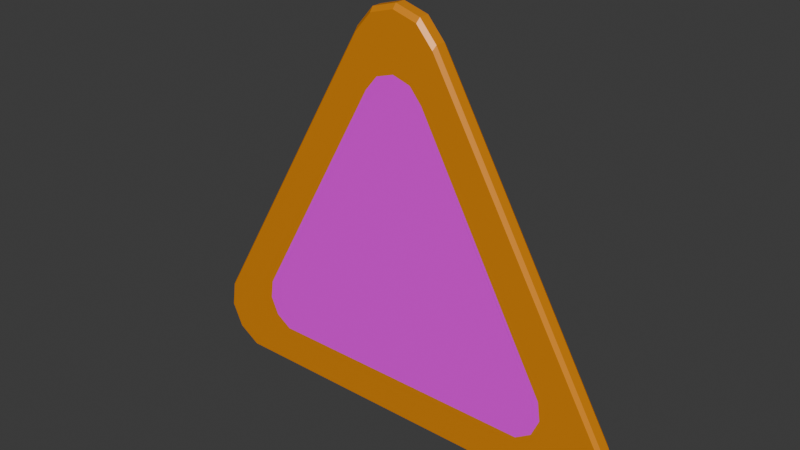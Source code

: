 # Source: TrashSign.blend  (saved by Blender 4.3.34; exported with 4.5.12 LTS)
import bpy
from mathutils import Matrix  # noqa: F401  (used for matrix-valued properties, if any)

bpy.ops.wm.read_factory_settings(use_empty=True)
scene = bpy.context.scene
scene.name = 'Scene'

# ---- collections
col_collection = bpy.data.collections.new('Collection'); scene.collection.children.link(col_collection)

# ---- images (referenced by path relative to the original .blend; pixels are not part of the script)
import os
ASSET_DIR = os.environ.get("B2B_ASSET_DIR", "")  # directory of the original .blend (textures are referenced by path, not embedded)
HERE = os.path.dirname(os.path.abspath(__file__))  # packed textures are extracted next to this script under _unpacked/

def load_image(name, relpath, width, height, colorspace="sRGB"):
    """Load a texture the original file referenced (path relative to the .blend, or extracted next to this script)."""
    p = next((c for c in (os.path.join(HERE, relpath), os.path.join(ASSET_DIR, relpath)) if relpath and os.path.exists(c)), "")
    if p:
        img = bpy.data.images.load(p, check_existing=True)
        img.name = name
    else:  # same state as the original file: an image datablock whose file is absent (Cycles renders it pink)
        img = bpy.data.images.new(name, width, height)
        img.source = "FILE"
        img.filepath = "//" + (relpath or name)
    img.colorspace_settings.name = colorspace
    return img
img_trashcan_texture_png = load_image('Trashcan_texture.png', 'Trashcan_texture.png', 1024, 1024, 'sRGB')

# ---- materials (node trees are filled in below, after node groups)
mat_trashsignouterringmat = bpy.data.materials.new('TrashSignOuterRingMat')
mat_trashsigninnerlogomat = bpy.data.materials.new('TrashSignInnerLogoMat')

# ---- material node trees
mat_trashsignouterringmat.use_nodes = True; mat_trashsignouterringmat.node_tree.nodes.clear()
_N = mat_trashsignouterringmat.node_tree.nodes; _L = mat_trashsignouterringmat.node_tree.links
n0 = _N.new('ShaderNodeBsdfPrincipled'); n0.name = 'Principled BSDF'; n0.location = (10, 300)
n0.inputs[0].default_value = (0.8002, 0.2675, 0.0, 1.0)
n0.inputs[1].default_value = 0.08636
n0.inputs[2].default_value = 0.4045
n1 = _N.new('ShaderNodeOutputMaterial'); n1.name = 'Material Output'; n1.location = (300, 300)
_L.new(n0.outputs[0], n1.inputs[0])
n1.is_active_output = True
mat_trashsigninnerlogomat.use_nodes = True; mat_trashsigninnerlogomat.node_tree.nodes.clear()
_N = mat_trashsigninnerlogomat.node_tree.nodes; _L = mat_trashsigninnerlogomat.node_tree.links
n0 = _N.new('ShaderNodeBsdfPrincipled'); n0.name = 'Principled BSDF'; n0.location = (10, 300)
n1 = _N.new('ShaderNodeOutputMaterial'); n1.name = 'Material Output'; n1.location = (300, 300)
n2 = _N.new('ShaderNodeTexImage'); n2.name = 'Image Texture'; n2.location = (-320, 261)
n2.image = img_trashcan_texture_png
_L.new(n0.outputs[0], n1.inputs[0])
_L.new(n2.outputs[0], n0.inputs[0])
n1.is_active_output = True

# ---- world
world_world = bpy.data.worlds.new('World'); scene.world = world_world
world_world.use_nodes = True; world_world.node_tree.nodes.clear()
_N = world_world.node_tree.nodes; _L = world_world.node_tree.links
n0 = _N.new('ShaderNodeOutputWorld'); n0.name = 'World Output'; n0.location = (300, 300)
n1 = _N.new('ShaderNodeBackground'); n1.name = 'Background'; n1.location = (10, 300)
n1.inputs[0].default_value = (0.05088, 0.05088, 0.05088, 1.0)
_L.new(n1.outputs[0], n0.inputs[0])
n0.is_active_output = True
world_world.color = (0.05088, 0.05088, 0.05088)
world_world.sun_shadow_jitter_overblur = 0.0

# ---- meshes
me_trashsign = bpy.data.meshes.new('TrashSign')
me_trashsign.from_pydata([(0.3925, 0.3548, -0.026), (-0.3925, 0.3548, -0.026), (-0.4367, 0.3252, -0.026), (-0.4585, 0.2755, -0.026), (-0.4511, 0.2213, -0.026), (0.05038, -0.4847, -0.026), (0.08477, -0.4434, -0.026), (-0.05038, -0.4847, -0.026), (0.4511, 0.2213, -0.026), (0.4585, 0.2755, -0.026), (0.4367, 0.3252, -0.026), (-2.434e-09, -0.5002, -0.026), (-0.08477, -0.4434, -0.026), (0.3925, 0.3548, 0.026), (-0.3925, 0.3548, 0.026), (-0.4367, 0.3252, 0.026), (-0.4585, 0.2755, 0.026), (-0.4511, 0.2213, 0.026), (0.05038, -0.4847, 0.026), (0.08477, -0.4434, 0.026), (-0.05038, -0.4847, 0.026), (0.4511, 0.2213, 0.026), (0.4585, 0.2755, 0.026), (0.4367, 0.3252, 0.026), (-2.446e-09, -0.5002, 0.026), (-0.08477, -0.4434, 0.026), (-2.682e-12, -0.6696, -0.01473), (-1.882e-10, -0.6565, -0.026), (-0.06874, -0.6363, -0.026), (-0.07028, -0.649, -0.01473), (-0.1157, -0.582, -0.026), (-0.1183, -0.5936, -0.01473), (0.1183, -0.5936, -0.01473), (0.1157, -0.582, -0.026), (0.06874, -0.6363, -0.026), (0.07028, -0.649, -0.01473), (-0.6292, 0.2964, -0.01473), (-0.6172, 0.2913, -0.026), (-0.6277, 0.3627, -0.026), (-0.6396, 0.3689, -0.01473), (-0.5978, 0.4283, -0.026), (-0.6092, 0.4355, -0.01473), (-0.5373, 0.4671, -0.026), (-0.5476, 0.4751, -0.01473), (0.5476, 0.4751, -0.01473), (0.5373, 0.4671, -0.026), (0.5978, 0.4283, -0.026), (0.6092, 0.4355, -0.01473), (0.6277, 0.3627, -0.026), (0.6396, 0.3689, -0.01473), (0.6172, 0.2913, -0.026), (0.6292, 0.2964, -0.01473), (-2.006e-10, -0.6565, 0.026), (-9.685e-12, -0.6696, 0.01473), (-0.07028, -0.649, 0.01473), (-0.06874, -0.6363, 0.026), (-0.1183, -0.5936, 0.01473), (-0.1157, -0.582, 0.026), (0.1157, -0.582, 0.026), (0.1183, -0.5936, 0.01473), (0.07028, -0.649, 0.01473), (0.06874, -0.6363, 0.026), (-0.6172, 0.2913, 0.026), (-0.6292, 0.2964, 0.01473), (-0.6396, 0.3689, 0.01473), (-0.6277, 0.3627, 0.026), (-0.6092, 0.4355, 0.01473), (-0.5978, 0.4283, 0.026), (-0.5476, 0.4751, 0.01473), (-0.5373, 0.4671, 0.026), (0.5373, 0.4671, 0.026), (0.5476, 0.4751, 0.01473), (0.6092, 0.4355, 0.01473), (0.5978, 0.4283, 0.026), (0.6396, 0.3689, 0.01473), (0.6277, 0.3627, 0.026), (0.6292, 0.2964, 0.01473), (0.6172, 0.2913, 0.026)], [], [(7, 12, 4, 3, 2, 1, 0, 10, 9, 8, 6, 5, 11), (30, 37, 4, 12), (33, 34, 5, 6), (32, 51, 76, 59), (27, 28, 7, 11), (56, 63, 36, 31), (68, 71, 44, 43), (38, 40, 2, 3), (44, 71, 72, 47), (41, 39, 64, 66), (49, 47, 72, 74), (26, 35, 60, 53), (43, 41, 66, 68), (51, 49, 74, 76), (20, 24, 18, 19, 21, 22, 23, 13, 14, 15, 16, 17, 25), (57, 25, 17, 62), (62, 17, 16, 65), (77, 21, 19, 58), (55, 20, 25, 57), (58, 19, 18, 61), (70, 13, 23, 73), (65, 16, 15, 67), (73, 23, 22, 75), (67, 15, 14, 69), (75, 22, 21, 77), (61, 18, 24, 52), (69, 14, 13, 70), (46, 48, 9, 10), (48, 50, 8, 9), (52, 24, 20, 55), (39, 36, 63, 64), (50, 33, 6, 8), (31, 29, 54, 56), (34, 27, 11, 5), (28, 30, 12, 7), (35, 32, 59, 60), (37, 38, 3, 4), (40, 42, 1, 2), (42, 45, 0, 1), (45, 46, 10, 0), (29, 28, 27, 26), (31, 30, 28, 29), (35, 34, 33, 32), (26, 27, 34, 35), (39, 38, 37, 36), (41, 40, 38, 39), (43, 42, 40, 41), (30, 31, 36, 37), (47, 46, 45, 44), (49, 48, 46, 47), (51, 50, 48, 49), (32, 33, 50, 51), (42, 43, 44, 45), (55, 54, 53, 52), (57, 56, 54, 55), (61, 60, 59, 58), (52, 53, 60, 61), (65, 64, 63, 62), (67, 66, 64, 65), (69, 68, 66, 67), (56, 57, 62, 63), (73, 72, 71, 70), (75, 74, 72, 73), (77, 76, 74, 75), (58, 59, 76, 77), (68, 69, 70, 71), (29, 26, 53, 54)])
me_trashsign.polygons.foreach_set('material_index', [1, 0, 0, 0, 0, 0, 0, 0, 0, 0, 0, 0, 0, 0, 0, 0, 0, 0, 0, 0, 0, 0, 0, 0, 0, 0, 0, 0, 0, 0, 0, 0, 0, 0, 0, 0, 0, 0, 0, 0, 0, 0, 0, 0, 0, 0, 0, 0, 0, 0, 0, 0, 0, 0, 0, 0, 0, 0, 0, 0, 0, 0, 0, 0, 0, 0, 0])
_uv = me_trashsign.uv_layers.new(name='UVMap')
_uv.uv.foreach_set('vector', [0.5546, 1.068, 0.5917, 1.024, 0.9884, 0.3042, 0.9962, 0.2452, 0.9724, 0.1913, 0.9247, 0.1597, 0.07525, 0.1597, 0.02746, 0.1915, 0.00376, 0.2454, 0.01176, 0.3041, 0.4081, 1.024, 0.4456, 1.069, 0.5003, 1.085, 0.0, 0.0, 0.0, 0.0, 0.0, 0.0, 0.0, 0.0, 0.0, 0.0, 0.0, 0.0, 0.0, 0.0, 0.0, 0.0, 0.4034, 0.8846, 0.03332, 0.2435, 0.01437, 0.2525, 0.3856, 0.8959, 0.0, 0.0, 0.0, 0.0, 0.0, 0.0, 0.0, 0.0, 0.6144, 0.8955, 0.9828, 0.2522, 0.9641, 0.2428, 0.5967, 0.884, 0.8956, 0.06929, 0.1052, 0.06921, 0.1072, 0.09018, 0.8937, 0.09032, 0.0, 0.0, 0.0, 0.0, 0.0, 0.0, 0.0, 0.0, 0.1072, 0.09018, 0.1052, 0.06921, 0.0462, 0.1184, 0.06078, 0.1331, 0.9398, 0.1315, 0.964, 0.1835, 0.985, 0.1811, 0.9555, 0.1175, 0.03761, 0.1836, 0.06078, 0.1331, 0.0462, 0.1184, 0.01632, 0.1803, 0.5, 0.933, 0.4473, 0.9189, 0.4363, 0.9366, 0.499, 0.9536, 0.8937, 0.09032, 0.9398, 0.1315, 0.9555, 0.1175, 0.8956, 0.06929, 0.03332, 0.2435, 0.03761, 0.1836, 0.01632, 0.1803, 0.01437, 0.2525, 0.4456, 1.069, 0.5003, 1.085, 0.5546, 1.068, 0.5917, 1.024, 0.9884, 0.3042, 0.9962, 0.2452, 0.9724, 0.1913, 0.9247, 0.1597, 0.07525, 0.1597, 0.02746, 0.1915, 0.00376, 0.2454, 0.01176, 0.3041, 0.4081, 1.024, 0.0, 0.0, 0.0, 0.0, 0.0, 0.0, 0.0, 0.0, 0.0, 0.0, 0.0, 0.0, 0.0, 0.0, 0.0, 0.0, 0.0, 0.0, 0.0, 0.0, 0.0, 0.0, 0.0, 0.0, 0.0, 0.0, 0.0, 0.0, 0.0, 0.0, 0.0, 0.0, 0.0, 0.0, 0.0, 0.0, 0.0, 0.0, 0.0, 0.0, 0.0, 0.0, 0.0, 0.0, 0.0, 0.0, 0.0, 0.0, 0.0, 0.0, 0.0, 0.0, 0.0, 0.0, 0.0, 0.0, 0.0, 0.0, 0.0, 0.0, 0.0, 0.0, 0.0, 0.0, 0.0, 0.0, 0.0, 0.0, 0.0, 0.0, 0.0, 0.0, 0.0, 0.0, 0.0, 0.0, 0.0, 0.0, 0.0, 0.0, 0.0, 0.0, 0.0, 0.0, 0.0, 0.0, 0.0, 0.0, 0.0, 0.0, 0.0, 0.0, 0.0, 0.0, 0.0, 0.0, 0.0, 0.0, 0.0, 0.0, 0.0, 0.0, 0.0, 0.0, 0.0, 0.0, 0.0, 0.0, 0.0, 0.0, 0.0, 0.0, 0.0, 0.0, 0.0, 0.0, 0.0, 0.0, 0.0, 0.0, 0.964, 0.1835, 0.9641, 0.2428, 0.9828, 0.2522, 0.985, 0.1811, 0.0, 0.0, 0.0, 0.0, 0.0, 0.0, 0.0, 0.0, 0.5967, 0.884, 0.5528, 0.919, 0.5628, 0.9374, 0.6144, 0.8955, 0.0, 0.0, 0.0, 0.0, 0.0, 0.0, 0.0, 0.0, 0.0, 0.0, 0.0, 0.0, 0.0, 0.0, 0.0, 0.0, 0.4473, 0.9189, 0.4034, 0.8846, 0.3856, 0.8959, 0.4363, 0.9366, 0.0, 0.0, 0.0, 0.0, 0.0, 0.0, 0.0, 0.0, 0.0, 0.0, 0.0, 0.0, 0.0, 0.0, 0.0, 0.0, 0.0, 0.0, 0.0, 0.0, 0.0, 0.0, 0.0, 0.0, 0.0, 0.0, 0.0, 0.0, 0.0, 0.0, 0.0, 0.0, 0.5528, 0.919, 0.5504, 0.9073, 0.5, 0.9211, 0.5, 0.933, 0.5967, 0.884, 0.5816, 0.8678, 0.5504, 0.9073, 0.5528, 0.919, 0.4473, 0.9189, 0.4497, 0.9072, 0.4184, 0.8684, 0.4034, 0.8846, 0.5, 0.933, 0.5, 0.9211, 0.4497, 0.9072, 0.4473, 0.9189, 0.964, 0.1835, 0.9525, 0.1882, 0.9416, 0.2399, 0.9641, 0.2428, 0.9398, 0.1315, 0.9297, 0.1397, 0.9525, 0.1882, 0.964, 0.1835, 0.8937, 0.09032, 0.8857, 0.1045, 0.9297, 0.1397, 0.9398, 0.1315, 0.5816, 0.8678, 0.5967, 0.884, 0.9641, 0.2428, 0.9416, 0.2399, 0.06078, 0.1331, 0.07108, 0.1418, 0.1154, 0.1044, 0.1072, 0.09018, 0.03761, 0.1836, 0.04976, 0.1881, 0.07108, 0.1418, 0.06078, 0.1331, 0.03332, 0.2435, 0.05566, 0.2405, 0.04976, 0.1881, 0.03761, 0.1836, 0.4034, 0.8846, 0.4184, 0.8684, 0.05566, 0.2405, 0.03332, 0.2435, 0.8857, 0.1045, 0.8937, 0.09032, 0.1072, 0.09018, 0.1154, 0.1044, 0.5728, 0.9453, 0.5628, 0.9374, 0.499, 0.9536, 0.4988, 0.9663, 0.6365, 0.9009, 0.6144, 0.8955, 0.5628, 0.9374, 0.5728, 0.9453, 0.4262, 0.9445, 0.4363, 0.9366, 0.3856, 0.8959, 0.3636, 0.9014, 0.4988, 0.9663, 0.499, 0.9536, 0.4363, 0.9366, 0.4262, 0.9445, 0.998, 0.1833, 0.985, 0.1811, 0.9828, 0.2522, 0.9986, 0.2687, 0.9645, 0.1077, 0.9555, 0.1175, 0.985, 0.1811, 0.998, 0.1833, 0.8887, 0.05383, 0.8956, 0.06929, 0.9555, 0.1175, 0.9645, 0.1077, 0.6144, 0.8955, 0.6365, 0.9009, 0.9986, 0.2687, 0.9828, 0.2522, 0.03716, 0.1086, 0.0462, 0.1184, 0.1052, 0.06921, 0.112, 0.05383, 0.003036, 0.1823, 0.01632, 0.1803, 0.0462, 0.1184, 0.03716, 0.1086, -0.00144, 0.269, 0.01437, 0.2525, 0.01632, 0.1803, 0.003036, 0.1823, 0.3636, 0.9014, 0.3856, 0.8959, 0.01437, 0.2525, -0.00144, 0.269, 0.8956, 0.06929, 0.8887, 0.05383, 0.112, 0.05383, 0.1052, 0.06921, 0.5528, 0.919, 0.5, 0.933, 0.499, 0.9536, 0.5628, 0.9374])
me_trashsign.materials.append(mat_trashsignouterringmat)
me_trashsign.materials.append(mat_trashsigninnerlogomat)
me_trashsign.update()

# ---- objects
ob_trashsign = bpy.data.objects.new('TrashSign', me_trashsign)

# ---- transforms, parenting, visibility, modifiers, constraints
ob_trashsign.location = (0.0, 0.0, 0.0)
ob_trashsign.rotation_euler = (-1.571, 0.0, 0.0)

# ---- collection membership
col_collection.objects.link(ob_trashsign)

# ---- scene / render settings (as saved in the file)
scene.frame_start = 1; scene.frame_end = 250; scene.frame_set(1)
scene.render.engine = 'BLENDER_EEVEE_NEXT'
bpy.context.view_layer.update()

# ---- added for rendering (the .blend has no active camera and no usable light): camera, sun
cam_auto = bpy.data.cameras.new('AutoCamera')
cam_auto.lens = 50.0
cam_auto.sensor_width = 36.0
cam_auto.clip_end = 1000.0
ob_auto_camera = bpy.data.objects.new('AutoCamera', cam_auto)
scene.collection.objects.link(ob_auto_camera)
ob_auto_camera.location = (1.58903, -1.90683, 1.36846)
ob_auto_camera.rotation_euler = (1.09748, -7.21219e-08, 0.694738)
scene.camera = ob_auto_camera
light_auto_sun = bpy.data.lights.new('AutoSun', 'SUN')
light_auto_sun.energy = 3.0
light_auto_sun.angle = 0.0523599
ob_auto_sun = bpy.data.objects.new('AutoSun', light_auto_sun)
scene.collection.objects.link(ob_auto_sun)
ob_auto_sun.rotation_euler = (0.872665, 0.174533, 0.523599)
bpy.context.view_layer.update()
